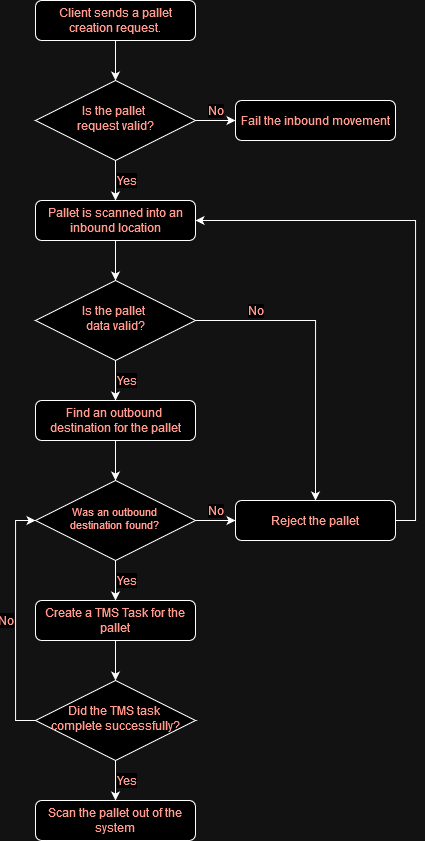

The diagram above was exported from draw.io. Its source (the exported page's mxGraphModel, read from the mxfile embedded in the PNG):
<mxGraphModel dx="1235" dy="624" grid="1" gridSize="10" guides="1" tooltips="1" connect="1" arrows="1" fold="1" page="1" pageScale="1" pageWidth="827" pageHeight="1169" background="none" math="0" shadow="0">
  <root>
    <mxCell id="WIyWlLk6GJQsqaUBKTNV-0" />
    <mxCell id="WIyWlLk6GJQsqaUBKTNV-1" parent="WIyWlLk6GJQsqaUBKTNV-0" />
    <mxCell id="_6eGZNI1EWQUdTn3H82_-2" value="" style="edgeStyle=orthogonalEdgeStyle;rounded=0;orthogonalLoop=1;jettySize=auto;html=1;fontColor=#A93226;" edge="1" parent="WIyWlLk6GJQsqaUBKTNV-1" source="WIyWlLk6GJQsqaUBKTNV-3" target="WIyWlLk6GJQsqaUBKTNV-6">
      <mxGeometry relative="1" as="geometry" />
    </mxCell>
    <mxCell id="WIyWlLk6GJQsqaUBKTNV-3" value="Client sends a pallet creation request." style="rounded=1;whiteSpace=wrap;html=1;fontSize=12;glass=0;strokeWidth=1;shadow=0;fontColor=#A93226;" parent="WIyWlLk6GJQsqaUBKTNV-1" vertex="1">
      <mxGeometry x="160" y="80" width="160" height="40" as="geometry" />
    </mxCell>
    <mxCell id="_6eGZNI1EWQUdTn3H82_-1" value="Yes" style="edgeStyle=orthogonalEdgeStyle;rounded=0;orthogonalLoop=1;jettySize=auto;html=1;labelPosition=right;verticalLabelPosition=middle;align=left;verticalAlign=middle;fontSize=12;fontColor=#A93226;" edge="1" parent="WIyWlLk6GJQsqaUBKTNV-1" source="WIyWlLk6GJQsqaUBKTNV-6" target="_6eGZNI1EWQUdTn3H82_-0">
      <mxGeometry relative="1" as="geometry" />
    </mxCell>
    <mxCell id="_6eGZNI1EWQUdTn3H82_-24" value="No" style="edgeStyle=orthogonalEdgeStyle;rounded=0;orthogonalLoop=1;jettySize=auto;html=1;labelPosition=center;verticalLabelPosition=top;align=center;verticalAlign=bottom;fontSize=12;fontColor=#A93226;" edge="1" parent="WIyWlLk6GJQsqaUBKTNV-1" source="WIyWlLk6GJQsqaUBKTNV-6" target="_6eGZNI1EWQUdTn3H82_-23">
      <mxGeometry relative="1" as="geometry" />
    </mxCell>
    <mxCell id="WIyWlLk6GJQsqaUBKTNV-6" value="&lt;div&gt;Is the pallet&amp;nbsp;&lt;/div&gt;&lt;div&gt;request valid?&lt;/div&gt;" style="rhombus;whiteSpace=wrap;html=1;shadow=0;fontFamily=Helvetica;fontSize=12;align=center;strokeWidth=1;spacing=6;spacingTop=-4;fontColor=#A93226;" parent="WIyWlLk6GJQsqaUBKTNV-1" vertex="1">
      <mxGeometry x="160" y="160" width="160" height="80" as="geometry" />
    </mxCell>
    <mxCell id="_6eGZNI1EWQUdTn3H82_-4" value="" style="edgeStyle=orthogonalEdgeStyle;rounded=0;orthogonalLoop=1;jettySize=auto;html=1;fontColor=#A93226;" edge="1" parent="WIyWlLk6GJQsqaUBKTNV-1" source="_6eGZNI1EWQUdTn3H82_-0" target="_6eGZNI1EWQUdTn3H82_-3">
      <mxGeometry relative="1" as="geometry" />
    </mxCell>
    <mxCell id="_6eGZNI1EWQUdTn3H82_-0" value="Pallet is scanned into an inbound location" style="rounded=1;whiteSpace=wrap;html=1;fontSize=12;glass=0;strokeWidth=1;shadow=0;fontColor=#A93226;" vertex="1" parent="WIyWlLk6GJQsqaUBKTNV-1">
      <mxGeometry x="160" y="280" width="160" height="40" as="geometry" />
    </mxCell>
    <mxCell id="_6eGZNI1EWQUdTn3H82_-6" value="Yes" style="edgeStyle=orthogonalEdgeStyle;rounded=0;orthogonalLoop=1;jettySize=auto;html=1;labelPosition=right;verticalLabelPosition=middle;align=left;verticalAlign=middle;fontSize=12;fontColor=#A93226;" edge="1" parent="WIyWlLk6GJQsqaUBKTNV-1" source="_6eGZNI1EWQUdTn3H82_-3" target="_6eGZNI1EWQUdTn3H82_-5">
      <mxGeometry relative="1" as="geometry" />
    </mxCell>
    <mxCell id="_6eGZNI1EWQUdTn3H82_-20" value="No" style="edgeStyle=orthogonalEdgeStyle;rounded=0;orthogonalLoop=1;jettySize=auto;html=1;exitX=1;exitY=0.5;exitDx=0;exitDy=0;entryX=0.5;entryY=0;entryDx=0;entryDy=0;labelPosition=center;verticalLabelPosition=top;align=center;verticalAlign=bottom;fontSize=12;fontColor=#A93226;" edge="1" parent="WIyWlLk6GJQsqaUBKTNV-1" source="_6eGZNI1EWQUdTn3H82_-3" target="_6eGZNI1EWQUdTn3H82_-18">
      <mxGeometry x="-0.6" relative="1" as="geometry">
        <mxPoint as="offset" />
      </mxGeometry>
    </mxCell>
    <mxCell id="_6eGZNI1EWQUdTn3H82_-3" value="&lt;div&gt;Is the pallet&amp;nbsp;&lt;/div&gt;&lt;div&gt;data valid?&lt;/div&gt;" style="rhombus;whiteSpace=wrap;html=1;shadow=0;fontFamily=Helvetica;fontSize=12;align=center;strokeWidth=1;spacing=6;spacingTop=-4;fontColor=#A93226;" vertex="1" parent="WIyWlLk6GJQsqaUBKTNV-1">
      <mxGeometry x="160" y="360" width="160" height="80" as="geometry" />
    </mxCell>
    <mxCell id="_6eGZNI1EWQUdTn3H82_-8" value="" style="edgeStyle=orthogonalEdgeStyle;rounded=0;orthogonalLoop=1;jettySize=auto;html=1;fontColor=#A93226;" edge="1" parent="WIyWlLk6GJQsqaUBKTNV-1" source="_6eGZNI1EWQUdTn3H82_-5" target="_6eGZNI1EWQUdTn3H82_-7">
      <mxGeometry relative="1" as="geometry" />
    </mxCell>
    <mxCell id="_6eGZNI1EWQUdTn3H82_-5" value="&lt;div&gt;Find an outbound&amp;nbsp;&lt;/div&gt;&lt;div&gt;destination for the pallet&lt;/div&gt;" style="rounded=1;whiteSpace=wrap;html=1;fontSize=12;glass=0;strokeWidth=1;shadow=0;fontColor=#A93226;" vertex="1" parent="WIyWlLk6GJQsqaUBKTNV-1">
      <mxGeometry x="160" y="480" width="160" height="40" as="geometry" />
    </mxCell>
    <mxCell id="_6eGZNI1EWQUdTn3H82_-11" value="Yes" style="edgeStyle=orthogonalEdgeStyle;rounded=0;orthogonalLoop=1;jettySize=auto;html=1;labelPosition=right;verticalLabelPosition=middle;align=left;verticalAlign=middle;fontSize=12;fontColor=#A93226;" edge="1" parent="WIyWlLk6GJQsqaUBKTNV-1" source="_6eGZNI1EWQUdTn3H82_-7" target="_6eGZNI1EWQUdTn3H82_-10">
      <mxGeometry relative="1" as="geometry" />
    </mxCell>
    <mxCell id="_6eGZNI1EWQUdTn3H82_-19" value="No" style="edgeStyle=orthogonalEdgeStyle;rounded=0;orthogonalLoop=1;jettySize=auto;html=1;labelPosition=center;verticalLabelPosition=top;align=center;verticalAlign=bottom;fontSize=12;fontColor=#A93226;" edge="1" parent="WIyWlLk6GJQsqaUBKTNV-1" source="_6eGZNI1EWQUdTn3H82_-7" target="_6eGZNI1EWQUdTn3H82_-18">
      <mxGeometry relative="1" as="geometry" />
    </mxCell>
    <mxCell id="_6eGZNI1EWQUdTn3H82_-7" value="&lt;div style=&quot;font-size: 11px;&quot;&gt;&lt;font style=&quot;font-size: 11px;&quot;&gt;Was an outbound&lt;br&gt;&lt;/font&gt;&lt;/div&gt;&lt;div style=&quot;font-size: 11px;&quot;&gt;&lt;font style=&quot;font-size: 11px;&quot;&gt;destination found?&lt;br&gt;&lt;/font&gt;&lt;/div&gt;" style="rhombus;whiteSpace=wrap;html=1;shadow=0;fontFamily=Helvetica;fontSize=12;align=center;strokeWidth=1;spacing=6;spacingTop=-4;fontColor=#A93226;" vertex="1" parent="WIyWlLk6GJQsqaUBKTNV-1">
      <mxGeometry x="160" y="560" width="160" height="80" as="geometry" />
    </mxCell>
    <mxCell id="_6eGZNI1EWQUdTn3H82_-14" value="" style="edgeStyle=orthogonalEdgeStyle;rounded=0;orthogonalLoop=1;jettySize=auto;html=1;fontColor=#A93226;" edge="1" parent="WIyWlLk6GJQsqaUBKTNV-1" source="_6eGZNI1EWQUdTn3H82_-10" target="_6eGZNI1EWQUdTn3H82_-13">
      <mxGeometry relative="1" as="geometry" />
    </mxCell>
    <mxCell id="_6eGZNI1EWQUdTn3H82_-10" value="Create a TMS Task for the pallet" style="rounded=1;whiteSpace=wrap;html=1;fontSize=12;glass=0;strokeWidth=1;shadow=0;fontColor=#A93226;" vertex="1" parent="WIyWlLk6GJQsqaUBKTNV-1">
      <mxGeometry x="160" y="680" width="160" height="40" as="geometry" />
    </mxCell>
    <mxCell id="_6eGZNI1EWQUdTn3H82_-16" value="Yes" style="edgeStyle=orthogonalEdgeStyle;rounded=0;orthogonalLoop=1;jettySize=auto;html=1;labelPosition=right;verticalLabelPosition=middle;align=left;verticalAlign=middle;fontSize=12;fontColor=#A93226;" edge="1" parent="WIyWlLk6GJQsqaUBKTNV-1" source="_6eGZNI1EWQUdTn3H82_-13" target="_6eGZNI1EWQUdTn3H82_-15">
      <mxGeometry relative="1" as="geometry" />
    </mxCell>
    <mxCell id="_6eGZNI1EWQUdTn3H82_-17" value="No" style="edgeStyle=orthogonalEdgeStyle;rounded=0;orthogonalLoop=1;jettySize=auto;html=1;exitX=0;exitY=0.5;exitDx=0;exitDy=0;entryX=0;entryY=0.5;entryDx=0;entryDy=0;fontSize=12;labelPosition=left;verticalLabelPosition=middle;align=right;verticalAlign=middle;fontColor=#A93226;" edge="1" parent="WIyWlLk6GJQsqaUBKTNV-1" source="_6eGZNI1EWQUdTn3H82_-13" target="_6eGZNI1EWQUdTn3H82_-7">
      <mxGeometry relative="1" as="geometry" />
    </mxCell>
    <mxCell id="_6eGZNI1EWQUdTn3H82_-13" value="&lt;div&gt;Did the TMS task&amp;nbsp;&lt;/div&gt;&lt;div&gt;complete successfully?&lt;/div&gt;" style="rhombus;whiteSpace=wrap;html=1;shadow=0;fontFamily=Helvetica;fontSize=12;align=center;strokeWidth=1;spacing=6;spacingTop=-4;fontColor=#A93226;" vertex="1" parent="WIyWlLk6GJQsqaUBKTNV-1">
      <mxGeometry x="160" y="760" width="160" height="80" as="geometry" />
    </mxCell>
    <mxCell id="_6eGZNI1EWQUdTn3H82_-15" value="Scan the pallet out of the system" style="rounded=1;whiteSpace=wrap;html=1;fontSize=12;glass=0;strokeWidth=1;shadow=0;fontColor=#A93226;" vertex="1" parent="WIyWlLk6GJQsqaUBKTNV-1">
      <mxGeometry x="160" y="880" width="160" height="40" as="geometry" />
    </mxCell>
    <mxCell id="_6eGZNI1EWQUdTn3H82_-21" style="edgeStyle=orthogonalEdgeStyle;rounded=0;orthogonalLoop=1;jettySize=auto;html=1;exitX=1;exitY=0.5;exitDx=0;exitDy=0;entryX=1;entryY=0.5;entryDx=0;entryDy=0;fontColor=#A93226;" edge="1" parent="WIyWlLk6GJQsqaUBKTNV-1" source="_6eGZNI1EWQUdTn3H82_-18" target="_6eGZNI1EWQUdTn3H82_-0">
      <mxGeometry relative="1" as="geometry" />
    </mxCell>
    <mxCell id="_6eGZNI1EWQUdTn3H82_-18" value="Reject the pallet" style="rounded=1;whiteSpace=wrap;html=1;fontSize=12;glass=0;strokeWidth=1;shadow=0;fontColor=#A93226;" vertex="1" parent="WIyWlLk6GJQsqaUBKTNV-1">
      <mxGeometry x="360" y="580" width="160" height="40" as="geometry" />
    </mxCell>
    <mxCell id="_6eGZNI1EWQUdTn3H82_-23" value="Fail the inbound movement" style="rounded=1;whiteSpace=wrap;html=1;fontSize=12;glass=0;strokeWidth=1;shadow=0;fontColor=#A93226;" vertex="1" parent="WIyWlLk6GJQsqaUBKTNV-1">
      <mxGeometry x="360" y="180" width="160" height="40" as="geometry" />
    </mxCell>
  </root>
</mxGraphModel>